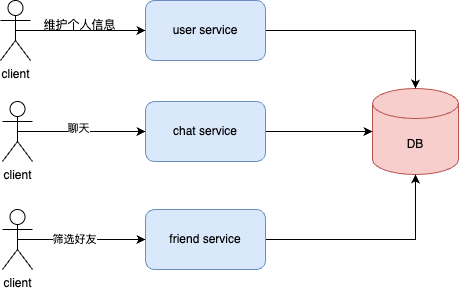

The diagram above was exported from draw.io. Its source (the exported page's mxGraphModel, read from the mxfile embedded in the PNG):
<mxGraphModel dx="787" dy="609" grid="0" gridSize="10" guides="1" tooltips="1" connect="1" arrows="1" fold="1" page="1" pageScale="1" pageWidth="2339" pageHeight="3300" math="0" shadow="0">
  <root>
    <mxCell id="0" />
    <mxCell id="1" parent="0" />
    <mxCell id="nQ96XCLJnchLZw5ciB5f-1" value="DB" style="shape=cylinder3;whiteSpace=wrap;html=1;boundedLbl=1;backgroundOutline=1;size=15;fillColor=#f8cecc;strokeColor=#b85450;" vertex="1" parent="1">
      <mxGeometry x="511" y="204" width="86" height="86" as="geometry" />
    </mxCell>
    <mxCell id="nQ96XCLJnchLZw5ciB5f-5" style="edgeStyle=orthogonalEdgeStyle;rounded=0;orthogonalLoop=1;jettySize=auto;html=1;exitX=1;exitY=0.5;exitDx=0;exitDy=0;" edge="1" parent="1" source="nQ96XCLJnchLZw5ciB5f-2" target="nQ96XCLJnchLZw5ciB5f-1">
      <mxGeometry relative="1" as="geometry" />
    </mxCell>
    <mxCell id="nQ96XCLJnchLZw5ciB5f-2" value="user service" style="rounded=1;whiteSpace=wrap;html=1;fillColor=#dae8fc;strokeColor=#6c8ebf;" vertex="1" parent="1">
      <mxGeometry x="284" y="116" width="120" height="60" as="geometry" />
    </mxCell>
    <mxCell id="nQ96XCLJnchLZw5ciB5f-6" style="edgeStyle=orthogonalEdgeStyle;rounded=0;orthogonalLoop=1;jettySize=auto;html=1;exitX=1;exitY=0.5;exitDx=0;exitDy=0;" edge="1" parent="1" source="nQ96XCLJnchLZw5ciB5f-3" target="nQ96XCLJnchLZw5ciB5f-1">
      <mxGeometry relative="1" as="geometry" />
    </mxCell>
    <mxCell id="nQ96XCLJnchLZw5ciB5f-3" value="chat service" style="rounded=1;whiteSpace=wrap;html=1;fillColor=#dae8fc;strokeColor=#6c8ebf;" vertex="1" parent="1">
      <mxGeometry x="284" y="217" width="120" height="60" as="geometry" />
    </mxCell>
    <mxCell id="nQ96XCLJnchLZw5ciB5f-7" style="edgeStyle=orthogonalEdgeStyle;rounded=0;orthogonalLoop=1;jettySize=auto;html=1;exitX=1;exitY=0.5;exitDx=0;exitDy=0;" edge="1" parent="1" source="nQ96XCLJnchLZw5ciB5f-4" target="nQ96XCLJnchLZw5ciB5f-1">
      <mxGeometry relative="1" as="geometry" />
    </mxCell>
    <mxCell id="nQ96XCLJnchLZw5ciB5f-4" value="friend service" style="rounded=1;whiteSpace=wrap;html=1;fillColor=#dae8fc;strokeColor=#6c8ebf;" vertex="1" parent="1">
      <mxGeometry x="284" y="325" width="120" height="60" as="geometry" />
    </mxCell>
    <mxCell id="nQ96XCLJnchLZw5ciB5f-11" style="edgeStyle=orthogonalEdgeStyle;rounded=0;orthogonalLoop=1;jettySize=auto;html=1;exitX=0.5;exitY=0.5;exitDx=0;exitDy=0;exitPerimeter=0;" edge="1" parent="1" source="nQ96XCLJnchLZw5ciB5f-8" target="nQ96XCLJnchLZw5ciB5f-2">
      <mxGeometry relative="1" as="geometry" />
    </mxCell>
    <mxCell id="nQ96XCLJnchLZw5ciB5f-8" value="client" style="shape=umlActor;verticalLabelPosition=bottom;verticalAlign=top;html=1;outlineConnect=0;" vertex="1" parent="1">
      <mxGeometry x="139" y="116" width="30" height="60" as="geometry" />
    </mxCell>
    <mxCell id="nQ96XCLJnchLZw5ciB5f-13" style="edgeStyle=orthogonalEdgeStyle;rounded=0;orthogonalLoop=1;jettySize=auto;html=1;exitX=0.5;exitY=0.5;exitDx=0;exitDy=0;exitPerimeter=0;" edge="1" parent="1" source="nQ96XCLJnchLZw5ciB5f-9" target="nQ96XCLJnchLZw5ciB5f-3">
      <mxGeometry relative="1" as="geometry" />
    </mxCell>
    <mxCell id="nQ96XCLJnchLZw5ciB5f-14" value="聊天" style="edgeLabel;html=1;align=center;verticalAlign=middle;resizable=0;points=[];" vertex="1" connectable="0" parent="nQ96XCLJnchLZw5ciB5f-13">
      <mxGeometry x="-0.0625" y="4" relative="1" as="geometry">
        <mxPoint as="offset" />
      </mxGeometry>
    </mxCell>
    <mxCell id="nQ96XCLJnchLZw5ciB5f-9" value="client" style="shape=umlActor;verticalLabelPosition=bottom;verticalAlign=top;html=1;outlineConnect=0;" vertex="1" parent="1">
      <mxGeometry x="141" y="217" width="30" height="60" as="geometry" />
    </mxCell>
    <mxCell id="nQ96XCLJnchLZw5ciB5f-15" style="edgeStyle=orthogonalEdgeStyle;rounded=0;orthogonalLoop=1;jettySize=auto;html=1;exitX=0.5;exitY=0.5;exitDx=0;exitDy=0;exitPerimeter=0;" edge="1" parent="1" source="nQ96XCLJnchLZw5ciB5f-10" target="nQ96XCLJnchLZw5ciB5f-4">
      <mxGeometry relative="1" as="geometry" />
    </mxCell>
    <mxCell id="nQ96XCLJnchLZw5ciB5f-16" value="筛选好友" style="edgeLabel;html=1;align=center;verticalAlign=middle;resizable=0;points=[];" vertex="1" connectable="0" parent="nQ96XCLJnchLZw5ciB5f-15">
      <mxGeometry x="-0.125" y="1" relative="1" as="geometry">
        <mxPoint as="offset" />
      </mxGeometry>
    </mxCell>
    <mxCell id="nQ96XCLJnchLZw5ciB5f-10" value="client" style="shape=umlActor;verticalLabelPosition=bottom;verticalAlign=top;html=1;outlineConnect=0;" vertex="1" parent="1">
      <mxGeometry x="141" y="325" width="30" height="60" as="geometry" />
    </mxCell>
    <mxCell id="nQ96XCLJnchLZw5ciB5f-12" value="维护个人信息" style="text;html=1;align=center;verticalAlign=middle;resizable=0;points=[];autosize=1;strokeColor=none;fillColor=none;" vertex="1" parent="1">
      <mxGeometry x="173" y="128" width="90" height="26" as="geometry" />
    </mxCell>
  </root>
</mxGraphModel>